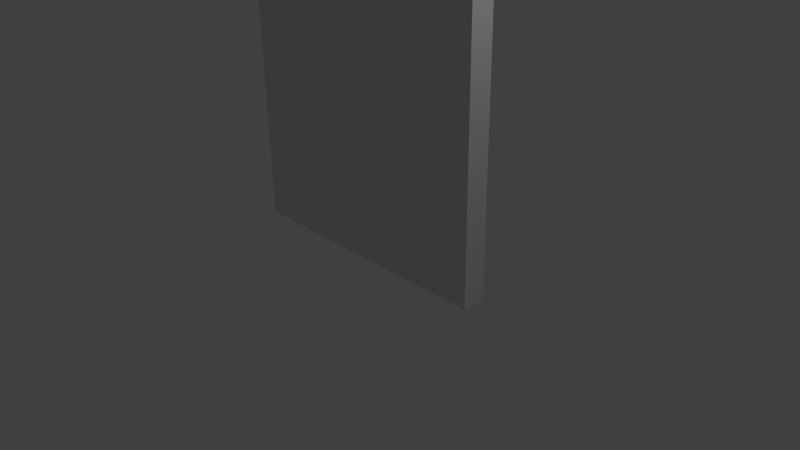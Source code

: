 # Source: PuertaSpawn.blend  (saved by Blender 2.73.0; exported with 4.5.12 LTS)
import bpy
from mathutils import Matrix  # noqa: F401  (used for matrix-valued properties, if any)

bpy.ops.wm.read_factory_settings(use_empty=True)
scene = bpy.context.scene
scene.name = 'Scene'

# ---- collections
col_collection_1 = bpy.data.collections.new('Collection 1'); scene.collection.children.link(col_collection_1)

# ---- materials (node trees are filled in below, after node groups)
mat_material_001 = bpy.data.materials.new('Material.001')
mat_material_001.alpha_threshold = 0.0
mat_material_001.use_transparent_shadow = False
mat_material_001.roughness = 0.5

# ---- material node trees

# ---- world
world_world = bpy.data.worlds.new('World'); scene.world = world_world
world_world.color = (0.05088, 0.05088, 0.05088)
world_world.use_sun_shadow = False
world_world.sun_shadow_jitter_overblur = 0.0
world_world.cycles.sampling_method = 'MANUAL'
world_world.cycles.sample_map_resolution = 256

# ---- cameras
cam_camera = bpy.data.cameras.new('Camera')
cam_camera.clip_end = 100.0
cam_camera.lens = 35.0
cam_camera.sensor_width = 32.0
cam_camera.sensor_height = 18.0
cam_camera.ortho_scale = 7.314
cam_camera.dof.focus_distance = 0.0
cam_camera.dof.aperture_fstop = 128.0

# ---- lights
light_lamp = bpy.data.lights.new('Lamp', 'POINT')
light_lamp.transmission_factor = 0.0
light_lamp.cutoff_distance = 30.0
light_lamp.energy = 100.0
light_lamp.shadow_buffer_clip_start = 1.001
light_lamp.shadow_soft_size = 0.1
light_lamp.shadow_maximum_resolution = 0.006
light_lamp.use_absolute_resolution = True
light_lamp.cycles.use_multiple_importance_sampling = False

# ---- meshes
me_cube_001 = bpy.data.meshes.new('Cube.001')
me_cube_001.from_pydata([(1.737, 0.002572, -0.1566), (1.737, 0.002572, 0.1566), (-1.906, 0.002572, 0.1566), (-1.906, 0.002572, -0.1566), (1.737, 7.497, -0.1566), (-1.906, 7.497, -0.1566), (-1.906, 7.497, 0.1566), (1.737, 7.497, 0.1566)], [], [(0, 1, 2, 3), (4, 5, 6, 7), (0, 4, 7, 1), (1, 7, 6, 2), (2, 6, 5, 3), (4, 0, 3, 5)])
_uv = me_cube_001.uv_layers.new(name='UVMap')
_uv.uv.foreach_set('vector', [0.0, 0.0, 1.0, 0.0, 1.0, 1.0, 0.0, 1.0, 0.0, 0.0, 1.0, 0.0, 1.0, 1.0, 0.0, 1.0, 0.8873, 0.8083, 0.8873, 0.1272, 0.9064, 0.1272, 0.9064, 0.8083, 0.881, 0.1163, 0.881, 0.8267, 0.6823, 0.8267, 0.6823, 0.1163, 0.6648, 0.8387, 0.6648, 0.1198, 0.675, 0.1198, 0.675, 0.8387, 0.3836, 0.8338, 0.3836, 0.0782, 0.6218, 0.0782, 0.6218, 0.8338])
me_cube_001.materials.append(mat_material_001)
me_cube_001.use_remesh_preserve_volume = False
me_cube_001.use_remesh_preserve_attributes = False
me_cube_001.use_mirror_vertex_groups = False
me_cube_001.update()

# ---- objects
ob_cube_001 = bpy.data.objects.new('Cube.001', me_cube_001)
ob_lamp = bpy.data.objects.new('Lamp', light_lamp)
ob_camera = bpy.data.objects.new('Camera', cam_camera)

# ---- transforms, parenting, visibility, modifiers, constraints
ob_cube_001.location = (0.0, 0.0, 0.0)
ob_cube_001.rotation_euler = (1.571, -0.0, 0.0)
ob_cube_001.lineart.crease_threshold = 0.0
ob_lamp.location = (4.076, 1.005, 5.904)
ob_lamp.rotation_euler = (0.6503, 0.05522, 1.866)
ob_lamp.lock_rotations_4d = False
ob_lamp.empty_display_type = 'ARROWS'
ob_lamp.color = (0.0, 0.0, 0.0, 0.0)
ob_lamp.lineart.crease_threshold = 0.0
ob_camera.location = (7.481, -6.508, 5.344)
ob_camera.rotation_euler = (1.109, 0.01082, 0.8149)
ob_camera.lock_rotations_4d = False
ob_camera.empty_display_type = 'ARROWS'
ob_camera.color = (0.0, 0.0, 0.0, 0.0)
ob_camera.display_type = 'WIRE'
ob_camera.lineart.crease_threshold = 0.0

# ---- collection membership
col_collection_1.objects.link(ob_cube_001)
col_collection_1.objects.link(ob_lamp)
col_collection_1.objects.link(ob_camera)

# ---- scene / render settings (as saved in the file)
scene.camera = ob_camera
scene.frame_start = 1; scene.frame_end = 250; scene.frame_set(1)
scene.render.engine = 'BLENDER_EEVEE_NEXT'
scene.render.resolution_percentage = 50
scene.render.dither_intensity = 0.0
scene.cycles.use_denoising = False
scene.cycles.samples = 10
scene.cycles.sampling_pattern = 'TABULATED_SOBOL'
scene.cycles.light_sampling_threshold = 0.0
scene.cycles.use_adaptive_sampling = False
scene.cycles.use_light_tree = False
scene.cycles.blur_glossy = 0.0
scene.cycles.pixel_filter_type = 'GAUSSIAN'
scene.cycles.sample_clamp_indirect = 0.0
scene.view_settings.view_transform = 'Standard'
bpy.context.view_layer.update()
